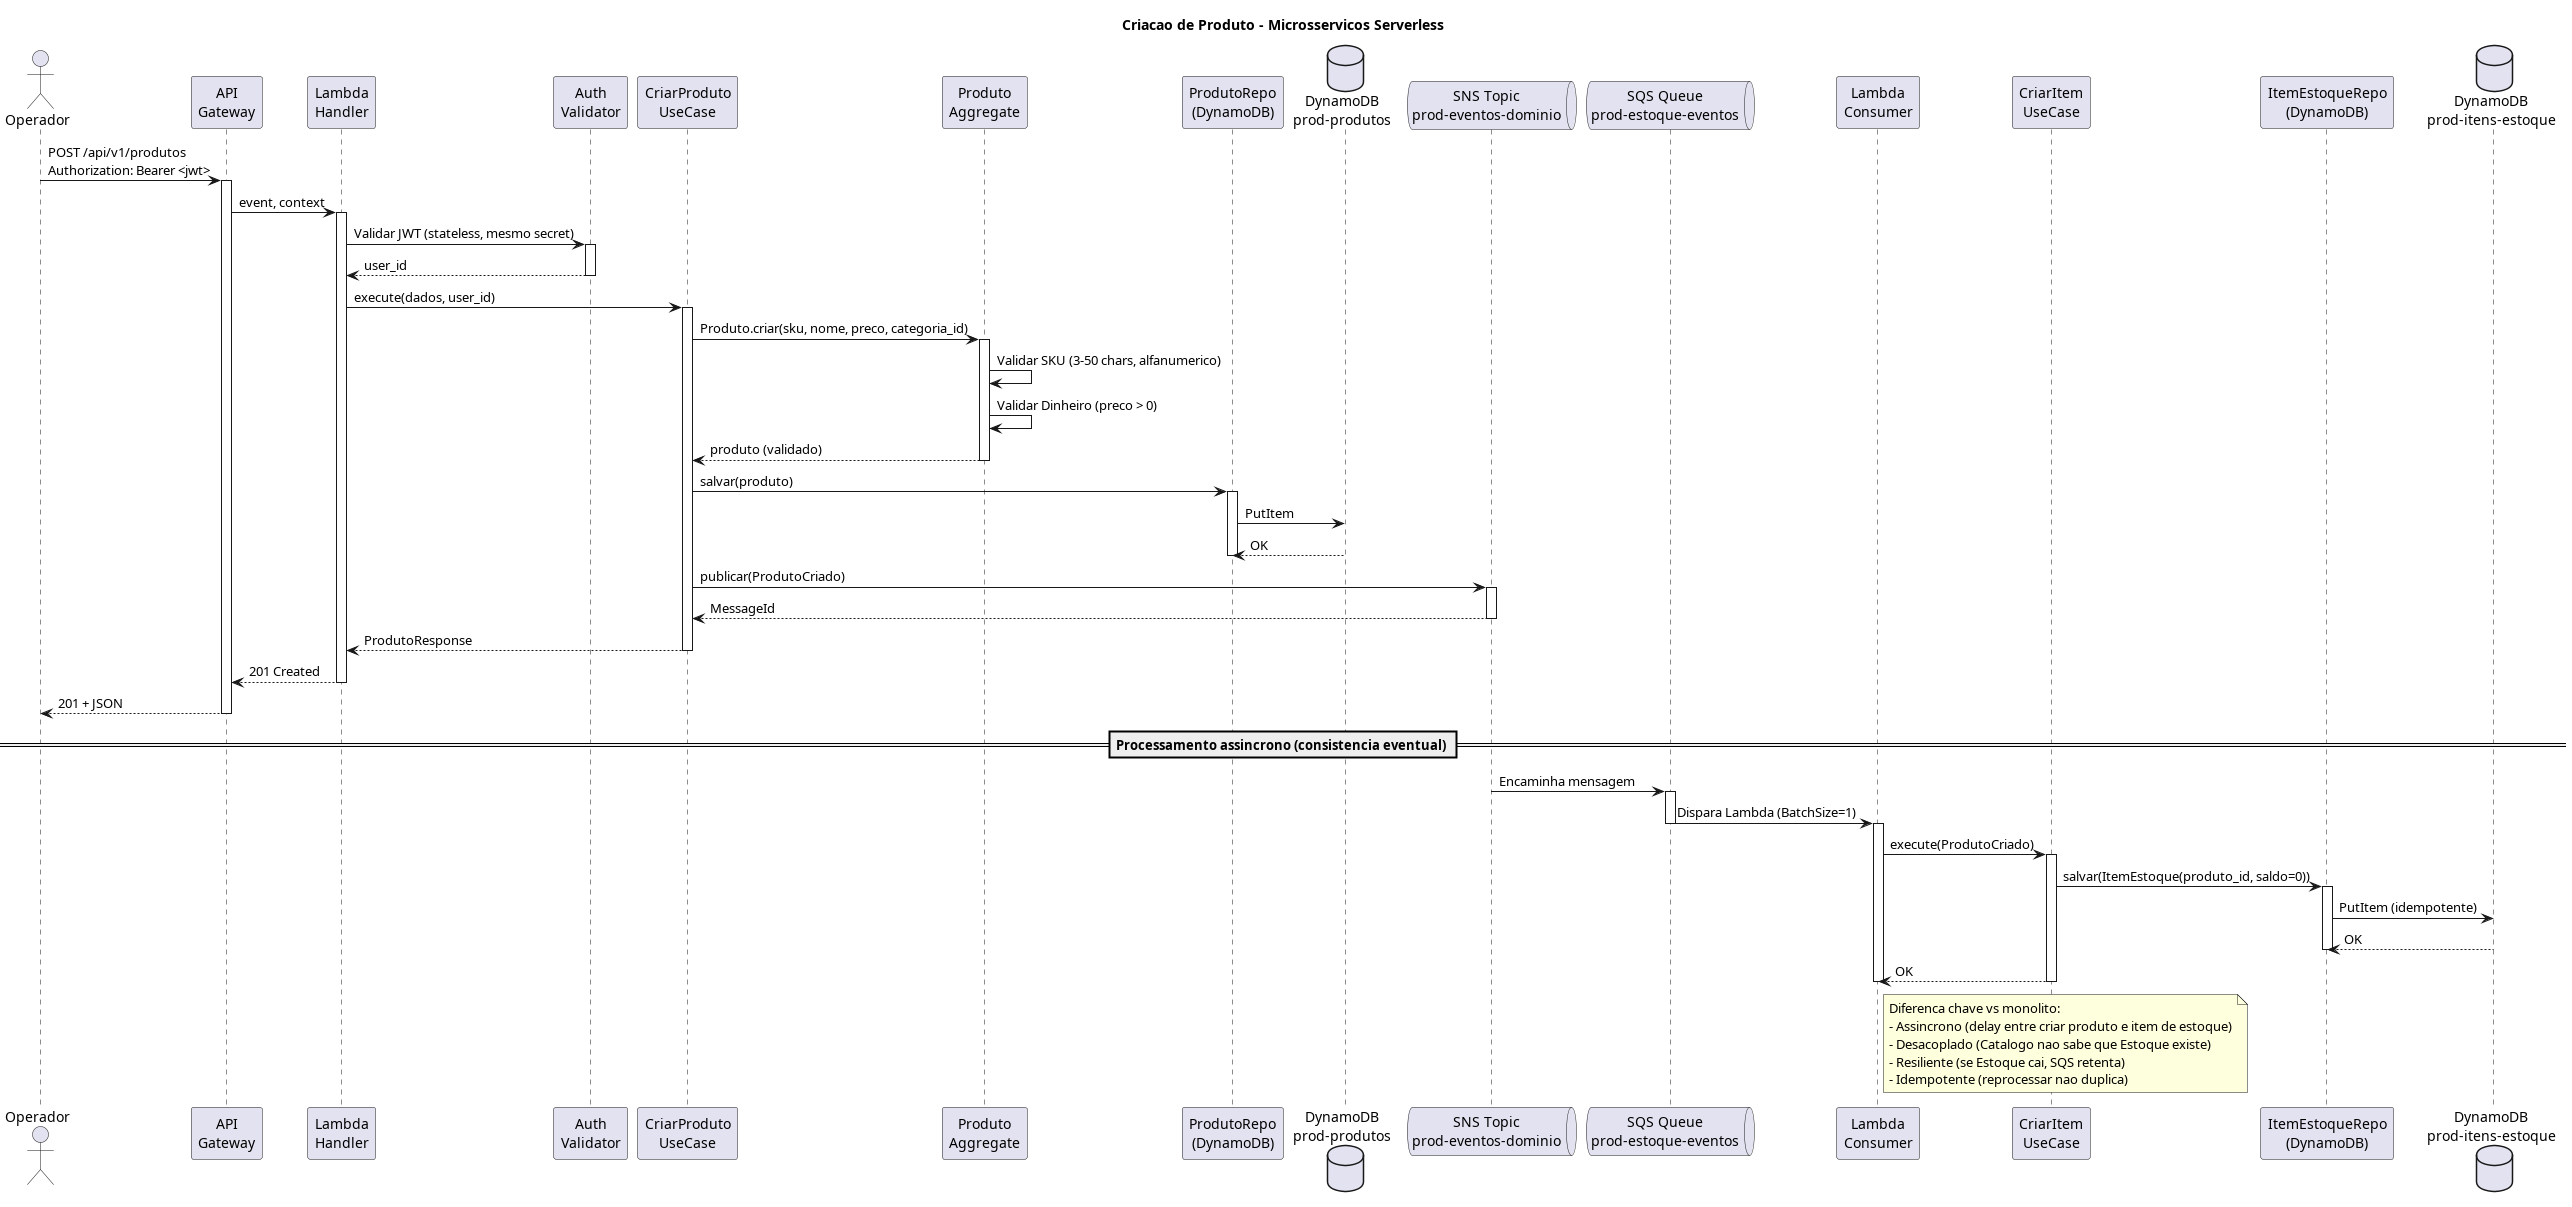

The diagram above was rendered by PlantUML. Its source (embedded in the PNG):
@startuml sequence-create-product-microservices
title Criacao de Produto - Microsservicos Serverless

actor Operador
participant "API\nGateway" as apigw
participant "Lambda\nHandler" as lambda
participant "Auth\nValidator" as auth
participant "CriarProduto\nUseCase" as uc
participant "Produto\nAggregate" as domain
participant "ProdutoRepo\n(DynamoDB)" as repo
database "DynamoDB\nprod-produtos" as dynamo
queue "SNS Topic\nprod-eventos-dominio" as sns
queue "SQS Queue\nprod-estoque-eventos" as sqs
participant "Lambda\nConsumer" as consumer
participant "CriarItem\nUseCase" as uc_est
participant "ItemEstoqueRepo\n(DynamoDB)" as repo_est
database "DynamoDB\nprod-itens-estoque" as dynamo_est

Operador -> apigw: POST /api/v1/produtos\nAuthorization: Bearer <jwt>
activate apigw
apigw -> lambda: event, context
activate lambda

lambda -> auth: Validar JWT (stateless, mesmo secret)
activate auth
auth --> lambda: user_id
deactivate auth

lambda -> uc: execute(dados, user_id)
activate uc

uc -> domain: Produto.criar(sku, nome, preco, categoria_id)
activate domain
domain -> domain: Validar SKU (3-50 chars, alfanumerico)
domain -> domain: Validar Dinheiro (preco > 0)
domain --> uc: produto (validado)
deactivate domain

uc -> repo: salvar(produto)
activate repo
repo -> dynamo: PutItem
dynamo --> repo: OK
deactivate repo

uc -> sns: publicar(ProdutoCriado)
activate sns
sns --> uc: MessageId
deactivate sns

uc --> lambda: ProdutoResponse
deactivate uc

lambda --> apigw: 201 Created
deactivate lambda
apigw --> Operador: 201 + JSON
deactivate apigw

== Processamento assincrono (consistencia eventual) ==

sns -> sqs: Encaminha mensagem
activate sqs
sqs -> consumer: Dispara Lambda (BatchSize=1)
deactivate sqs
activate consumer

consumer -> uc_est: execute(ProdutoCriado)
activate uc_est

uc_est -> repo_est: salvar(ItemEstoque(produto_id, saldo=0))
activate repo_est
repo_est -> dynamo_est: PutItem (idempotente)
dynamo_est --> repo_est: OK
deactivate repo_est

uc_est --> consumer: OK
deactivate uc_est
deactivate consumer

note right of consumer
  Diferenca chave vs monolito:
  - Assincrono (delay entre criar produto e item de estoque)
  - Desacoplado (Catalogo nao sabe que Estoque existe)
  - Resiliente (se Estoque cai, SQS retenta)
  - Idempotente (reprocessar nao duplica)
end note

@enduml